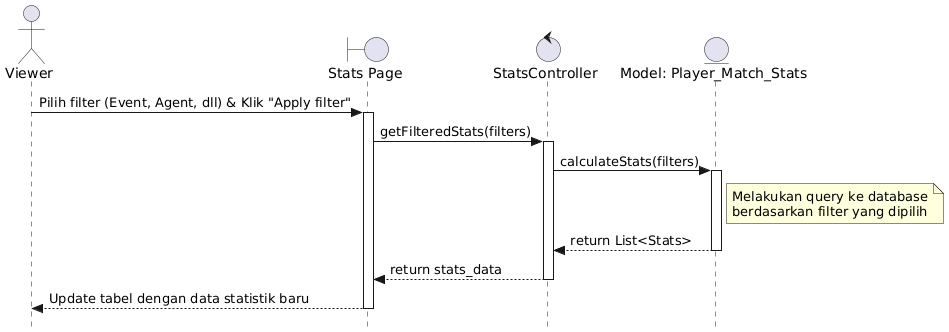

The diagram above was rendered by PlantUML. Its source (embedded in the PNG):
@startuml
skinparam style strictuml
actor Viewer
boundary "Stats Page" as view
control "StatsController" as ctrl
entity "Model: Player_Match_Stats" as statModel

Viewer -> view : Pilih filter (Event, Agent, dll) & Klik "Apply filter"
activate view
view -> ctrl : getFilteredStats(filters)
activate ctrl

ctrl -> statModel : calculateStats(filters)
activate statModel
note right of statModel : Melakukan query ke database\nberdasarkan filter yang dipilih
statModel --> ctrl : return List<Stats>
deactivate statModel

ctrl --> view : return stats_data
deactivate ctrl

view --> Viewer : Update tabel dengan data statistik baru
deactivate view
@enduml